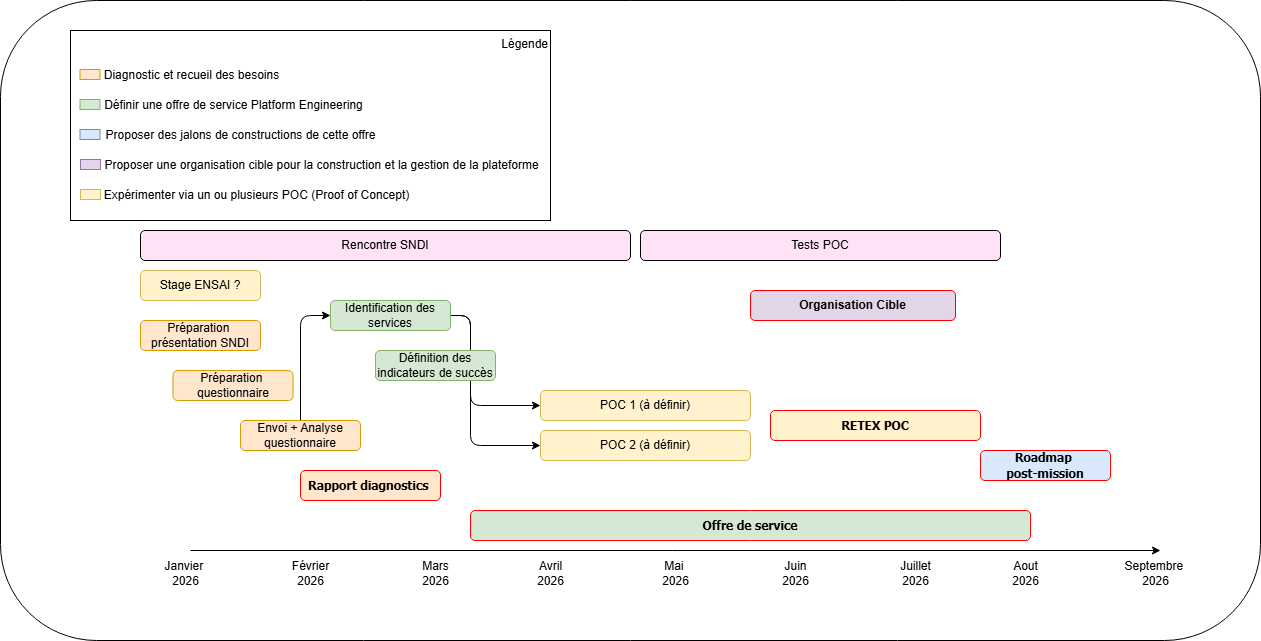

The diagram above was exported from draw.io. Its source (the exported page's mxGraphModel, read from the mxfile embedded in the PNG):
<mxGraphModel dx="2284" dy="1879" grid="1" gridSize="10" guides="1" tooltips="1" connect="1" arrows="1" fold="1" page="1" pageScale="1" pageWidth="850" pageHeight="1100" background="none" math="0" shadow="0">
  <root>
    <mxCell id="0" />
    <mxCell id="1" parent="0" />
    <mxCell id="54" value="" style="rounded=1;whiteSpace=wrap;html=1;" vertex="1" parent="1">
      <mxGeometry x="-150" y="-150" width="1260" height="640" as="geometry" />
    </mxCell>
    <mxCell id="2" value="" style="endArrow=classic;html=1;" parent="1" edge="1">
      <mxGeometry width="50" height="50" relative="1" as="geometry">
        <mxPoint x="40" y="400" as="sourcePoint" />
        <mxPoint x="1010" y="400" as="targetPoint" />
      </mxGeometry>
    </mxCell>
    <mxCell id="3" value="Janvier&amp;nbsp;&lt;div&gt;2026&lt;/div&gt;" style="text;html=1;align=center;verticalAlign=middle;resizable=0;points=[];autosize=1;strokeColor=none;fillColor=none;" parent="1" vertex="1">
      <mxGeometry y="403" width="70" height="40" as="geometry" />
    </mxCell>
    <mxCell id="4" value="Septembre&amp;nbsp;&lt;div&gt;2026&lt;/div&gt;" style="text;html=1;align=center;verticalAlign=middle;resizable=0;points=[];autosize=1;strokeColor=none;fillColor=none;" parent="1" vertex="1">
      <mxGeometry x="960" y="403" width="90" height="40" as="geometry" />
    </mxCell>
    <mxCell id="5" value="Préparation&amp;nbsp;&lt;div&gt;présentation SNDI&lt;/div&gt;" style="rounded=1;whiteSpace=wrap;html=1;fillColor=#ffe6cc;strokeColor=#d79b00;" parent="1" vertex="1">
      <mxGeometry x="-10" y="170" width="120" height="30" as="geometry" />
    </mxCell>
    <mxCell id="6" value="Préparation&amp;nbsp;&lt;div&gt;questionnaire&lt;/div&gt;" style="rounded=1;whiteSpace=wrap;html=1;fillColor=#ffe6cc;strokeColor=#d79b00;" parent="1" vertex="1">
      <mxGeometry x="22.5" y="220" width="120" height="30" as="geometry" />
    </mxCell>
    <mxCell id="49" style="edgeStyle=none;html=1;exitX=0.5;exitY=0;exitDx=0;exitDy=0;entryX=0;entryY=0.5;entryDx=0;entryDy=0;" edge="1" parent="1" source="7" target="40">
      <mxGeometry relative="1" as="geometry">
        <Array as="points">
          <mxPoint x="150" y="165" />
        </Array>
      </mxGeometry>
    </mxCell>
    <mxCell id="7" value="Envoi + Analyse questionnaire" style="rounded=1;whiteSpace=wrap;html=1;fillColor=#ffe6cc;strokeColor=#d79b00;" parent="1" vertex="1">
      <mxGeometry x="90" y="270" width="120" height="30" as="geometry" />
    </mxCell>
    <mxCell id="8" value="Rencontre SNDI" style="rounded=1;whiteSpace=wrap;html=1;fillColor=#FFE2F7;strokeColor=default;" parent="1" vertex="1">
      <mxGeometry x="-10" y="80" width="490" height="30" as="geometry" />
    </mxCell>
    <mxCell id="10" value="&lt;b&gt;Organisation Cible&lt;/b&gt;" style="rounded=1;whiteSpace=wrap;html=1;fillColor=#e1d5e7;strokeColor=#FF0000;" parent="1" vertex="1">
      <mxGeometry x="600" y="140" width="205" height="30" as="geometry" />
    </mxCell>
    <mxCell id="12" value="&lt;div&gt;&lt;b&gt;&lt;font face=&quot;Tahoma&quot;&gt;&lt;font color=&quot;#000000&quot;&gt;Roadmap&lt;/font&gt;&amp;nbsp;&lt;/font&gt;&lt;/b&gt;&lt;/div&gt;&lt;div&gt;&lt;b&gt;&lt;font face=&quot;Tahoma&quot;&gt;post-mission&lt;/font&gt;&lt;/b&gt;&lt;/div&gt;" style="rounded=1;whiteSpace=wrap;html=1;fillColor=#dae8fc;strokeColor=#FF0000;" parent="1" vertex="1">
      <mxGeometry x="830" y="300" width="130" height="30" as="geometry" />
    </mxCell>
    <mxCell id="14" value="&lt;h4&gt;&lt;b&gt;&lt;font face=&quot;Tahoma&quot;&gt;Rapport diagnostics&amp;nbsp;&lt;/font&gt;&lt;/b&gt;&lt;/h4&gt;" style="rounded=1;whiteSpace=wrap;html=1;fillColor=#ffe6cc;strokeColor=#FF0000;" parent="1" vertex="1">
      <mxGeometry x="150" y="320" width="140" height="30" as="geometry" />
    </mxCell>
    <mxCell id="16" value="Février&lt;div&gt;2026&lt;/div&gt;" style="text;html=1;align=center;verticalAlign=middle;resizable=0;points=[];autosize=1;strokeColor=none;fillColor=none;" parent="1" vertex="1">
      <mxGeometry x="130" y="403" width="60" height="40" as="geometry" />
    </mxCell>
    <mxCell id="17" value="Mars&lt;div&gt;2026&lt;/div&gt;" style="text;html=1;align=center;verticalAlign=middle;resizable=0;points=[];autosize=1;strokeColor=none;fillColor=none;" parent="1" vertex="1">
      <mxGeometry x="260" y="403" width="50" height="40" as="geometry" />
    </mxCell>
    <mxCell id="18" value="Avril&lt;div&gt;2026&lt;/div&gt;" style="text;html=1;align=center;verticalAlign=middle;resizable=0;points=[];autosize=1;strokeColor=none;fillColor=none;" parent="1" vertex="1">
      <mxGeometry x="375" y="403" width="50" height="40" as="geometry" />
    </mxCell>
    <mxCell id="19" value="Mai&amp;nbsp;&lt;div&gt;2026&lt;/div&gt;" style="text;html=1;align=center;verticalAlign=middle;resizable=0;points=[];autosize=1;strokeColor=none;fillColor=none;" parent="1" vertex="1">
      <mxGeometry x="500" y="403" width="50" height="40" as="geometry" />
    </mxCell>
    <mxCell id="20" value="Juin&lt;div&gt;2026&lt;/div&gt;" style="text;html=1;align=center;verticalAlign=middle;resizable=0;points=[];autosize=1;strokeColor=none;fillColor=none;" parent="1" vertex="1">
      <mxGeometry x="620" y="403" width="50" height="40" as="geometry" />
    </mxCell>
    <mxCell id="21" value="Juillet&lt;div&gt;2026&lt;/div&gt;" style="text;html=1;align=center;verticalAlign=middle;resizable=0;points=[];autosize=1;strokeColor=none;fillColor=none;" parent="1" vertex="1">
      <mxGeometry x="740" y="403" width="50" height="40" as="geometry" />
    </mxCell>
    <mxCell id="22" value="Aout&lt;div&gt;2026&lt;/div&gt;" style="text;html=1;align=center;verticalAlign=middle;resizable=0;points=[];autosize=1;strokeColor=none;fillColor=none;" parent="1" vertex="1">
      <mxGeometry x="850" y="403" width="50" height="40" as="geometry" />
    </mxCell>
    <mxCell id="24" value="Légende" style="rounded=0;whiteSpace=wrap;html=1;verticalAlign=top;align=right;" parent="1" vertex="1">
      <mxGeometry x="-80" y="-120" width="480" height="190" as="geometry" />
    </mxCell>
    <mxCell id="25" value="" style="rounded=0;whiteSpace=wrap;html=1;fillColor=#ffe6cc;strokeColor=#d79b00;" vertex="1" parent="1">
      <mxGeometry x="-70.5" y="-81" width="20" height="10" as="geometry" />
    </mxCell>
    <mxCell id="26" value="Diagnostic et recueil des besoins" style="text;html=1;align=center;verticalAlign=middle;resizable=0;points=[];autosize=1;strokeColor=none;fillColor=none;" vertex="1" parent="1">
      <mxGeometry x="-59.5" y="-90" width="200" height="30" as="geometry" />
    </mxCell>
    <mxCell id="27" value="" style="rounded=0;whiteSpace=wrap;html=1;fillColor=#d5e8d4;strokeColor=#82b366;" vertex="1" parent="1">
      <mxGeometry x="-70.5" y="-51" width="20" height="10" as="geometry" />
    </mxCell>
    <mxCell id="28" value="Définir une offre de service Platform Engineering" style="text;html=1;align=center;verticalAlign=middle;resizable=0;points=[];autosize=1;strokeColor=none;fillColor=none;" vertex="1" parent="1">
      <mxGeometry x="-57.5" y="-60" width="280" height="30" as="geometry" />
    </mxCell>
    <mxCell id="29" value="" style="rounded=0;whiteSpace=wrap;html=1;fillColor=#dae8fc;strokeColor=#6c8ebf;" vertex="1" parent="1">
      <mxGeometry x="-70.5" y="-21" width="20" height="10" as="geometry" />
    </mxCell>
    <mxCell id="30" value="Proposer des jalons de constructions de cette offre" style="text;html=1;align=center;verticalAlign=middle;resizable=0;points=[];autosize=1;strokeColor=none;fillColor=none;" vertex="1" parent="1">
      <mxGeometry x="-55.5" y="-30" width="290" height="30" as="geometry" />
    </mxCell>
    <mxCell id="32" value="" style="rounded=0;whiteSpace=wrap;html=1;fillColor=#e1d5e7;strokeColor=#9673a6;" vertex="1" parent="1">
      <mxGeometry x="-70" y="9" width="20" height="10" as="geometry" />
    </mxCell>
    <mxCell id="33" value="Proposer une organisation cible pour la construction et la gestion de la plateforme" style="text;html=1;align=center;verticalAlign=middle;resizable=0;points=[];autosize=1;strokeColor=none;fillColor=none;" vertex="1" parent="1">
      <mxGeometry x="-59.5" width="460" height="30" as="geometry" />
    </mxCell>
    <mxCell id="34" value="" style="rounded=0;whiteSpace=wrap;html=1;fillColor=#fff2cc;strokeColor=#d6b656;" vertex="1" parent="1">
      <mxGeometry x="-70" y="39" width="20" height="10" as="geometry" />
    </mxCell>
    <mxCell id="35" value="Expérimenter via un ou plusieurs POC (Proof of Concept)" style="text;html=1;align=center;verticalAlign=middle;resizable=0;points=[];autosize=1;strokeColor=none;fillColor=none;" vertex="1" parent="1">
      <mxGeometry x="-59.5" y="30" width="330" height="30" as="geometry" />
    </mxCell>
    <mxCell id="47" style="edgeStyle=none;html=1;exitX=1;exitY=0.5;exitDx=0;exitDy=0;entryX=0;entryY=0.5;entryDx=0;entryDy=0;" edge="1" parent="1" source="40" target="43">
      <mxGeometry relative="1" as="geometry">
        <Array as="points">
          <mxPoint x="320" y="165" />
          <mxPoint x="320" y="255" />
        </Array>
      </mxGeometry>
    </mxCell>
    <mxCell id="48" style="edgeStyle=none;html=1;exitX=1;exitY=0.5;exitDx=0;exitDy=0;entryX=0;entryY=0.5;entryDx=0;entryDy=0;" edge="1" parent="1" source="40" target="44">
      <mxGeometry relative="1" as="geometry">
        <Array as="points">
          <mxPoint x="320" y="165" />
          <mxPoint x="320" y="295" />
        </Array>
      </mxGeometry>
    </mxCell>
    <mxCell id="40" value="Identification des services" style="rounded=1;whiteSpace=wrap;html=1;fillColor=#d5e8d4;strokeColor=#82b366;" vertex="1" parent="1">
      <mxGeometry x="180" y="150" width="120" height="30" as="geometry" />
    </mxCell>
    <mxCell id="41" value="Stage ENSAI ?" style="rounded=1;whiteSpace=wrap;html=1;fillColor=#fff2cc;strokeColor=#d6b656;" vertex="1" parent="1">
      <mxGeometry x="-10" y="120" width="120" height="30" as="geometry" />
    </mxCell>
    <mxCell id="43" value="POC 1 (à définir)" style="rounded=1;whiteSpace=wrap;html=1;fillColor=#fff2cc;strokeColor=#d6b656;" vertex="1" parent="1">
      <mxGeometry x="390" y="240" width="210" height="30" as="geometry" />
    </mxCell>
    <mxCell id="44" value="POC 2 (à définir)" style="rounded=1;whiteSpace=wrap;html=1;fillColor=#fff2cc;strokeColor=#d6b656;" vertex="1" parent="1">
      <mxGeometry x="390" y="280" width="210" height="30" as="geometry" />
    </mxCell>
    <mxCell id="39" value="Définition des indicateurs de succès" style="rounded=1;whiteSpace=wrap;html=1;fillColor=#d5e8d4;strokeColor=#82b366;" vertex="1" parent="1">
      <mxGeometry x="225" y="200" width="120" height="30" as="geometry" />
    </mxCell>
    <mxCell id="50" value="&lt;b&gt;Offre de service&lt;/b&gt;" style="rounded=1;whiteSpace=wrap;html=1;fillColor=#d5e8d4;strokeColor=#FF0000;fontFamily=Tahoma;" vertex="1" parent="1">
      <mxGeometry x="320" y="360" width="560" height="30" as="geometry" />
    </mxCell>
    <mxCell id="52" value="&lt;span&gt;&lt;font face=&quot;Tahoma&quot;&gt;RETEX POC&lt;/font&gt;&lt;/span&gt;" style="rounded=1;whiteSpace=wrap;html=1;fillColor=#fff2cc;strokeColor=#FF0000;fontStyle=1" vertex="1" parent="1">
      <mxGeometry x="620" y="260" width="210" height="30" as="geometry" />
    </mxCell>
    <mxCell id="53" value="Tests POC" style="rounded=1;whiteSpace=wrap;html=1;fillColor=#FFE2F7;strokeColor=light-dark(#000000,#FFE2F7);" vertex="1" parent="1">
      <mxGeometry x="490" y="80" width="360" height="30" as="geometry" />
    </mxCell>
  </root>
</mxGraphModel>